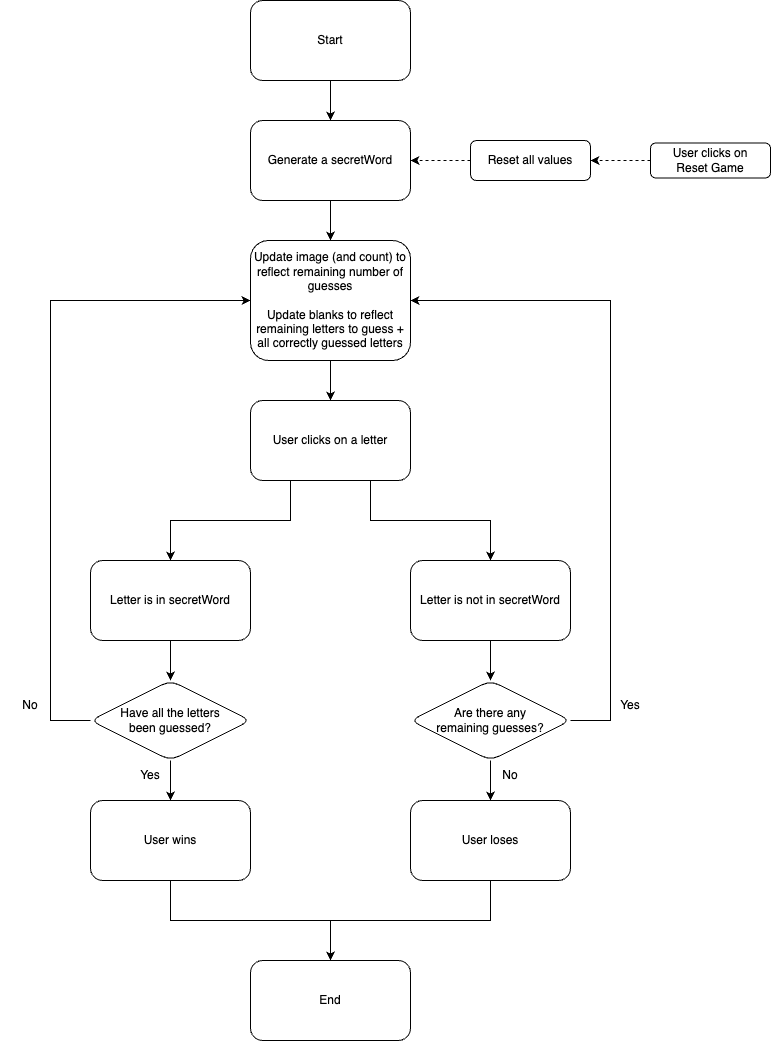

The diagram above was exported from draw.io. Its source (the exported page's mxGraphModel, read from the mxfile embedded in the PNG):
<mxGraphModel dx="888" dy="1027" grid="1" gridSize="10" guides="1" tooltips="1" connect="1" arrows="1" fold="1" page="1" pageScale="1" pageWidth="850" pageHeight="1100" math="0" shadow="0">
  <root>
    <mxCell id="0" />
    <mxCell id="1" parent="0" />
    <mxCell id="_yX3t5YaOeuBxl-7HDzr-5" value="" style="edgeStyle=orthogonalEdgeStyle;rounded=0;orthogonalLoop=1;jettySize=auto;html=1;" edge="1" parent="1" source="dhK4NIHQ9k41ZMh3pvOq-1" target="_yX3t5YaOeuBxl-7HDzr-4">
      <mxGeometry relative="1" as="geometry" />
    </mxCell>
    <mxCell id="dhK4NIHQ9k41ZMh3pvOq-1" value="Start" style="rounded=1;whiteSpace=wrap;html=1;" parent="1" vertex="1">
      <mxGeometry x="320" y="40" width="160" height="80" as="geometry" />
    </mxCell>
    <mxCell id="_yX3t5YaOeuBxl-7HDzr-9" value="" style="edgeStyle=orthogonalEdgeStyle;rounded=0;orthogonalLoop=1;jettySize=auto;html=1;" edge="1" parent="1" source="_yX3t5YaOeuBxl-7HDzr-4" target="_yX3t5YaOeuBxl-7HDzr-8">
      <mxGeometry relative="1" as="geometry" />
    </mxCell>
    <mxCell id="_yX3t5YaOeuBxl-7HDzr-4" value="Generate a secretWord" style="rounded=1;whiteSpace=wrap;html=1;" vertex="1" parent="1">
      <mxGeometry x="320" y="160" width="160" height="80" as="geometry" />
    </mxCell>
    <mxCell id="_yX3t5YaOeuBxl-7HDzr-12" value="" style="edgeStyle=orthogonalEdgeStyle;rounded=0;orthogonalLoop=1;jettySize=auto;html=1;" edge="1" parent="1" source="_yX3t5YaOeuBxl-7HDzr-8" target="_yX3t5YaOeuBxl-7HDzr-11">
      <mxGeometry relative="1" as="geometry" />
    </mxCell>
    <mxCell id="_yX3t5YaOeuBxl-7HDzr-8" value="Update image (and count) to reflect remaining number of guesses&lt;br&gt;&lt;br&gt;Update blanks to reflect remaining letters to guess + all correctly guessed letters" style="rounded=1;whiteSpace=wrap;html=1;" vertex="1" parent="1">
      <mxGeometry x="320" y="280" width="160" height="120" as="geometry" />
    </mxCell>
    <mxCell id="_yX3t5YaOeuBxl-7HDzr-14" value="" style="edgeStyle=orthogonalEdgeStyle;rounded=0;orthogonalLoop=1;jettySize=auto;html=1;" edge="1" parent="1" source="_yX3t5YaOeuBxl-7HDzr-11" target="_yX3t5YaOeuBxl-7HDzr-13">
      <mxGeometry relative="1" as="geometry">
        <Array as="points">
          <mxPoint x="360" y="560" />
          <mxPoint x="240" y="560" />
        </Array>
      </mxGeometry>
    </mxCell>
    <mxCell id="_yX3t5YaOeuBxl-7HDzr-16" value="" style="edgeStyle=orthogonalEdgeStyle;rounded=0;orthogonalLoop=1;jettySize=auto;html=1;" edge="1" parent="1" source="_yX3t5YaOeuBxl-7HDzr-11" target="_yX3t5YaOeuBxl-7HDzr-15">
      <mxGeometry relative="1" as="geometry">
        <Array as="points">
          <mxPoint x="440" y="560" />
          <mxPoint x="560" y="560" />
        </Array>
      </mxGeometry>
    </mxCell>
    <mxCell id="_yX3t5YaOeuBxl-7HDzr-11" value="User clicks on a letter" style="rounded=1;whiteSpace=wrap;html=1;" vertex="1" parent="1">
      <mxGeometry x="320" y="440" width="160" height="80" as="geometry" />
    </mxCell>
    <mxCell id="_yX3t5YaOeuBxl-7HDzr-18" value="" style="edgeStyle=orthogonalEdgeStyle;rounded=0;orthogonalLoop=1;jettySize=auto;html=1;" edge="1" parent="1" source="_yX3t5YaOeuBxl-7HDzr-13" target="_yX3t5YaOeuBxl-7HDzr-17">
      <mxGeometry relative="1" as="geometry" />
    </mxCell>
    <mxCell id="_yX3t5YaOeuBxl-7HDzr-13" value="Letter is in secretWord" style="rounded=1;whiteSpace=wrap;html=1;" vertex="1" parent="1">
      <mxGeometry x="160" y="600" width="160" height="80" as="geometry" />
    </mxCell>
    <mxCell id="_yX3t5YaOeuBxl-7HDzr-22" value="" style="edgeStyle=orthogonalEdgeStyle;rounded=0;orthogonalLoop=1;jettySize=auto;html=1;" edge="1" parent="1" source="_yX3t5YaOeuBxl-7HDzr-15" target="_yX3t5YaOeuBxl-7HDzr-21">
      <mxGeometry relative="1" as="geometry" />
    </mxCell>
    <mxCell id="_yX3t5YaOeuBxl-7HDzr-15" value="Letter is not in secretWord" style="rounded=1;whiteSpace=wrap;html=1;" vertex="1" parent="1">
      <mxGeometry x="480" y="600" width="160" height="80" as="geometry" />
    </mxCell>
    <mxCell id="_yX3t5YaOeuBxl-7HDzr-26" value="" style="edgeStyle=orthogonalEdgeStyle;rounded=0;orthogonalLoop=1;jettySize=auto;html=1;" edge="1" parent="1" source="_yX3t5YaOeuBxl-7HDzr-17" target="_yX3t5YaOeuBxl-7HDzr-25">
      <mxGeometry relative="1" as="geometry" />
    </mxCell>
    <mxCell id="_yX3t5YaOeuBxl-7HDzr-43" style="edgeStyle=orthogonalEdgeStyle;rounded=0;orthogonalLoop=1;jettySize=auto;html=1;exitX=0;exitY=0.5;exitDx=0;exitDy=0;entryX=0;entryY=0.5;entryDx=0;entryDy=0;" edge="1" parent="1" source="_yX3t5YaOeuBxl-7HDzr-17" target="_yX3t5YaOeuBxl-7HDzr-8">
      <mxGeometry relative="1" as="geometry">
        <Array as="points">
          <mxPoint x="120" y="760" />
          <mxPoint x="120" y="340" />
        </Array>
      </mxGeometry>
    </mxCell>
    <mxCell id="_yX3t5YaOeuBxl-7HDzr-17" value="Have all the letters&lt;br&gt;been guessed?" style="rhombus;whiteSpace=wrap;html=1;rounded=1;" vertex="1" parent="1">
      <mxGeometry x="160" y="720" width="160" height="80" as="geometry" />
    </mxCell>
    <mxCell id="_yX3t5YaOeuBxl-7HDzr-20" value="No" style="text;html=1;strokeColor=none;fillColor=none;align=center;verticalAlign=middle;whiteSpace=wrap;rounded=0;" vertex="1" parent="1">
      <mxGeometry x="70" y="730" width="60" height="30" as="geometry" />
    </mxCell>
    <mxCell id="_yX3t5YaOeuBxl-7HDzr-28" value="" style="edgeStyle=orthogonalEdgeStyle;rounded=0;orthogonalLoop=1;jettySize=auto;html=1;" edge="1" parent="1" source="_yX3t5YaOeuBxl-7HDzr-21" target="_yX3t5YaOeuBxl-7HDzr-27">
      <mxGeometry relative="1" as="geometry" />
    </mxCell>
    <mxCell id="_yX3t5YaOeuBxl-7HDzr-44" style="edgeStyle=orthogonalEdgeStyle;rounded=0;orthogonalLoop=1;jettySize=auto;html=1;exitX=1;exitY=0.5;exitDx=0;exitDy=0;entryX=1;entryY=0.5;entryDx=0;entryDy=0;" edge="1" parent="1" source="_yX3t5YaOeuBxl-7HDzr-21" target="_yX3t5YaOeuBxl-7HDzr-8">
      <mxGeometry relative="1" as="geometry">
        <Array as="points">
          <mxPoint x="680" y="760" />
          <mxPoint x="680" y="340" />
        </Array>
      </mxGeometry>
    </mxCell>
    <mxCell id="_yX3t5YaOeuBxl-7HDzr-21" value="Are there any&lt;br&gt;remaining guesses?" style="rhombus;whiteSpace=wrap;html=1;rounded=1;" vertex="1" parent="1">
      <mxGeometry x="480" y="720" width="160" height="80" as="geometry" />
    </mxCell>
    <mxCell id="_yX3t5YaOeuBxl-7HDzr-24" value="Yes" style="text;html=1;strokeColor=none;fillColor=none;align=center;verticalAlign=middle;whiteSpace=wrap;rounded=0;" vertex="1" parent="1">
      <mxGeometry x="670" y="730" width="60" height="30" as="geometry" />
    </mxCell>
    <mxCell id="_yX3t5YaOeuBxl-7HDzr-32" value="" style="edgeStyle=orthogonalEdgeStyle;rounded=0;orthogonalLoop=1;jettySize=auto;html=1;" edge="1" parent="1" source="_yX3t5YaOeuBxl-7HDzr-25" target="_yX3t5YaOeuBxl-7HDzr-31">
      <mxGeometry relative="1" as="geometry">
        <Array as="points">
          <mxPoint x="240" y="960" />
          <mxPoint x="400" y="960" />
        </Array>
      </mxGeometry>
    </mxCell>
    <mxCell id="_yX3t5YaOeuBxl-7HDzr-25" value="User wins" style="whiteSpace=wrap;html=1;rounded=1;" vertex="1" parent="1">
      <mxGeometry x="160" y="840" width="160" height="80" as="geometry" />
    </mxCell>
    <mxCell id="_yX3t5YaOeuBxl-7HDzr-46" style="edgeStyle=orthogonalEdgeStyle;rounded=0;orthogonalLoop=1;jettySize=auto;html=1;entryX=0.5;entryY=0;entryDx=0;entryDy=0;" edge="1" parent="1" source="_yX3t5YaOeuBxl-7HDzr-27" target="_yX3t5YaOeuBxl-7HDzr-31">
      <mxGeometry relative="1" as="geometry" />
    </mxCell>
    <mxCell id="_yX3t5YaOeuBxl-7HDzr-27" value="User loses" style="whiteSpace=wrap;html=1;rounded=1;" vertex="1" parent="1">
      <mxGeometry x="480" y="840" width="160" height="80" as="geometry" />
    </mxCell>
    <mxCell id="_yX3t5YaOeuBxl-7HDzr-29" value="Yes" style="text;html=1;strokeColor=none;fillColor=none;align=center;verticalAlign=middle;whiteSpace=wrap;rounded=0;" vertex="1" parent="1">
      <mxGeometry x="190" y="800" width="60" height="30" as="geometry" />
    </mxCell>
    <mxCell id="_yX3t5YaOeuBxl-7HDzr-30" value="No" style="text;html=1;strokeColor=none;fillColor=none;align=center;verticalAlign=middle;whiteSpace=wrap;rounded=0;" vertex="1" parent="1">
      <mxGeometry x="550" y="800" width="60" height="30" as="geometry" />
    </mxCell>
    <mxCell id="_yX3t5YaOeuBxl-7HDzr-31" value="End" style="whiteSpace=wrap;html=1;rounded=1;" vertex="1" parent="1">
      <mxGeometry x="320" y="1000" width="160" height="80" as="geometry" />
    </mxCell>
    <mxCell id="_yX3t5YaOeuBxl-7HDzr-38" value="" style="edgeStyle=orthogonalEdgeStyle;rounded=0;orthogonalLoop=1;jettySize=auto;html=1;dashed=1;" edge="1" parent="1" source="_yX3t5YaOeuBxl-7HDzr-34" target="_yX3t5YaOeuBxl-7HDzr-37">
      <mxGeometry relative="1" as="geometry" />
    </mxCell>
    <mxCell id="_yX3t5YaOeuBxl-7HDzr-34" value="User clicks on&lt;br&gt;Reset Game" style="rounded=1;whiteSpace=wrap;html=1;" vertex="1" parent="1">
      <mxGeometry x="720" y="182.5" width="120" height="35" as="geometry" />
    </mxCell>
    <mxCell id="_yX3t5YaOeuBxl-7HDzr-39" style="edgeStyle=orthogonalEdgeStyle;rounded=0;orthogonalLoop=1;jettySize=auto;html=1;exitX=0;exitY=0.5;exitDx=0;exitDy=0;entryX=1;entryY=0.5;entryDx=0;entryDy=0;dashed=1;" edge="1" parent="1" source="_yX3t5YaOeuBxl-7HDzr-37" target="_yX3t5YaOeuBxl-7HDzr-4">
      <mxGeometry relative="1" as="geometry" />
    </mxCell>
    <mxCell id="_yX3t5YaOeuBxl-7HDzr-37" value="Reset all values" style="whiteSpace=wrap;html=1;rounded=1;" vertex="1" parent="1">
      <mxGeometry x="540" y="180" width="120" height="40" as="geometry" />
    </mxCell>
    <mxCell id="_yX3t5YaOeuBxl-7HDzr-40" style="edgeStyle=orthogonalEdgeStyle;rounded=0;orthogonalLoop=1;jettySize=auto;html=1;exitX=0.5;exitY=1;exitDx=0;exitDy=0;" edge="1" parent="1" source="_yX3t5YaOeuBxl-7HDzr-13" target="_yX3t5YaOeuBxl-7HDzr-13">
      <mxGeometry relative="1" as="geometry" />
    </mxCell>
    <mxCell id="_yX3t5YaOeuBxl-7HDzr-41" style="edgeStyle=orthogonalEdgeStyle;rounded=0;orthogonalLoop=1;jettySize=auto;html=1;exitX=0.5;exitY=1;exitDx=0;exitDy=0;" edge="1" parent="1" source="_yX3t5YaOeuBxl-7HDzr-15" target="_yX3t5YaOeuBxl-7HDzr-15">
      <mxGeometry relative="1" as="geometry" />
    </mxCell>
  </root>
</mxGraphModel>